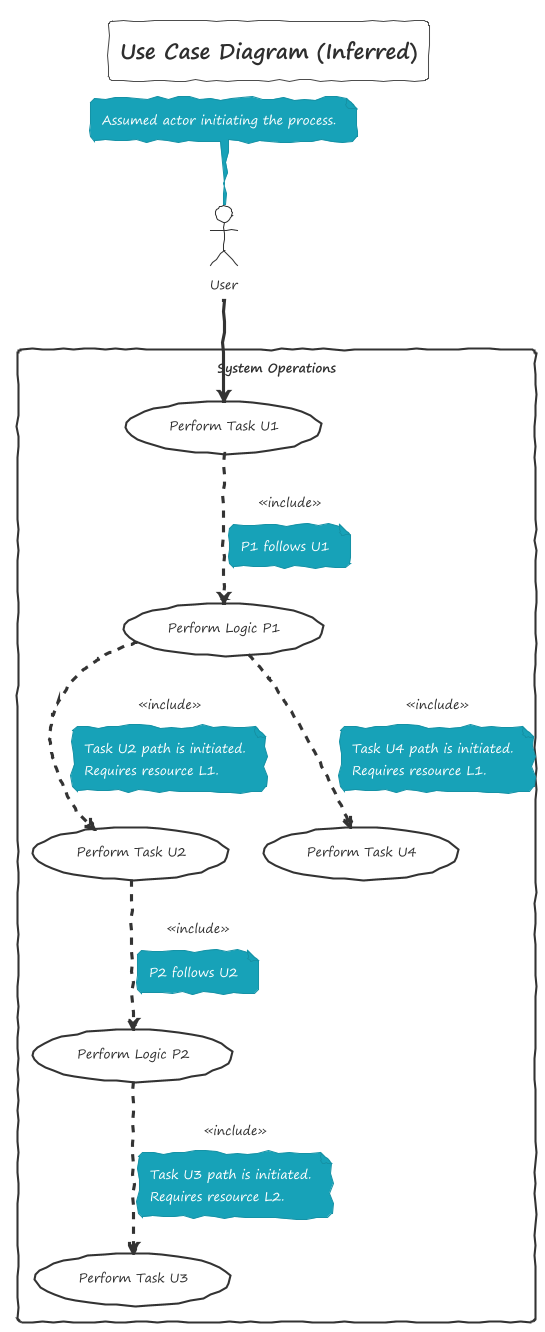

The diagram above was rendered by PlantUML. Its source (embedded in the PNG):
@startuml
!theme sketchy-outline
title Use Case Diagram (Inferred)

actor User
note top of User : Assumed actor initiating the process.

rectangle "System Operations" {
  usecase UC1 as "Perform Task U1"
  usecase UC_P1 as "Perform Logic P1"
  usecase UC2 as "Perform Task U2"
  usecase UC_P2 as "Perform Logic P2"
  usecase UC3 as "Perform Task U3"
  usecase UC4 as "Perform Task U4"
}

User --> UC1

UC1 ..> UC_P1 : <<include>>
note on link: P1 follows U1

UC_P1 ..> UC2 : <<include>>
note on link
  Task U2 path is initiated.
  Requires resource L1.
end note

UC2 ..> UC_P2 : <<include>>
note on link: P2 follows U2

UC_P2 ..> UC3 : <<include>>
note on link
  Task U3 path is initiated.
  Requires resource L2.
end note

UC_P1 ..> UC4 : <<include>>
note on link
  Task U4 path is initiated.
  Requires resource L1.
end note


@enduml